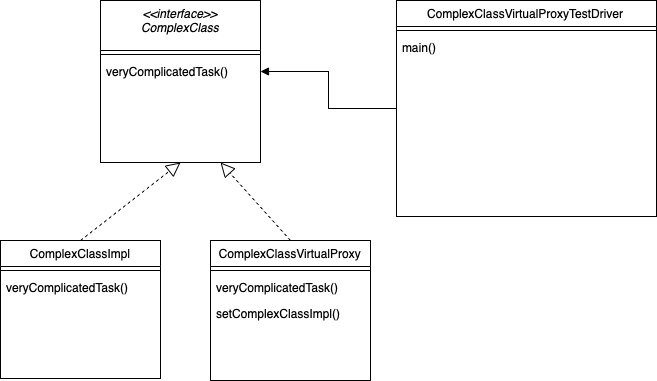

The diagram above was exported from draw.io. Its source (the exported page's mxGraphModel, read from the mxfile embedded in the PNG):
<mxGraphModel dx="1018" dy="627" grid="1" gridSize="10" guides="1" tooltips="1" connect="1" arrows="1" fold="1" page="1" pageScale="1" pageWidth="827" pageHeight="1169" math="0" shadow="0">
  <root>
    <mxCell id="WIyWlLk6GJQsqaUBKTNV-0" />
    <mxCell id="WIyWlLk6GJQsqaUBKTNV-1" parent="WIyWlLk6GJQsqaUBKTNV-0" />
    <mxCell id="zkfFHV4jXpPFQw0GAbJ--0" value="&lt;&lt;interface&gt;&gt;&#10;ComplexClass" style="swimlane;fontStyle=2;align=center;verticalAlign=top;childLayout=stackLayout;horizontal=1;startSize=50;horizontalStack=0;resizeParent=1;resizeLast=0;collapsible=1;marginBottom=0;rounded=0;shadow=0;strokeWidth=1;" parent="WIyWlLk6GJQsqaUBKTNV-1" vertex="1">
      <mxGeometry x="144" y="120" width="160" height="162" as="geometry">
        <mxRectangle x="230" y="140" width="160" height="26" as="alternateBounds" />
      </mxGeometry>
    </mxCell>
    <mxCell id="zkfFHV4jXpPFQw0GAbJ--4" value="" style="line;html=1;strokeWidth=1;align=left;verticalAlign=middle;spacingTop=-1;spacingLeft=3;spacingRight=3;rotatable=0;labelPosition=right;points=[];portConstraint=eastwest;" parent="zkfFHV4jXpPFQw0GAbJ--0" vertex="1">
      <mxGeometry y="50" width="160" height="8" as="geometry" />
    </mxCell>
    <mxCell id="zkfFHV4jXpPFQw0GAbJ--5" value="veryComplicatedTask()" style="text;align=left;verticalAlign=top;spacingLeft=4;spacingRight=4;overflow=hidden;rotatable=0;points=[[0,0.5],[1,0.5]];portConstraint=eastwest;" parent="zkfFHV4jXpPFQw0GAbJ--0" vertex="1">
      <mxGeometry y="58" width="160" height="26" as="geometry" />
    </mxCell>
    <mxCell id="zkfFHV4jXpPFQw0GAbJ--6" value="ComplexClassImpl" style="swimlane;fontStyle=0;align=center;verticalAlign=top;childLayout=stackLayout;horizontal=1;startSize=26;horizontalStack=0;resizeParent=1;resizeLast=0;collapsible=1;marginBottom=0;rounded=0;shadow=0;strokeWidth=1;" parent="WIyWlLk6GJQsqaUBKTNV-1" vertex="1">
      <mxGeometry x="44" y="360" width="160" height="138" as="geometry">
        <mxRectangle x="130" y="380" width="160" height="26" as="alternateBounds" />
      </mxGeometry>
    </mxCell>
    <mxCell id="zkfFHV4jXpPFQw0GAbJ--9" value="" style="line;html=1;strokeWidth=1;align=left;verticalAlign=middle;spacingTop=-1;spacingLeft=3;spacingRight=3;rotatable=0;labelPosition=right;points=[];portConstraint=eastwest;" parent="zkfFHV4jXpPFQw0GAbJ--6" vertex="1">
      <mxGeometry y="26" width="160" height="8" as="geometry" />
    </mxCell>
    <mxCell id="twlFQLhJDSGJgmjdwxXE-0" value="veryComplicatedTask()" style="text;align=left;verticalAlign=top;spacingLeft=4;spacingRight=4;overflow=hidden;rotatable=0;points=[[0,0.5],[1,0.5]];portConstraint=eastwest;" vertex="1" parent="zkfFHV4jXpPFQw0GAbJ--6">
      <mxGeometry y="34" width="160" height="26" as="geometry" />
    </mxCell>
    <mxCell id="zkfFHV4jXpPFQw0GAbJ--13" value="ComplexClassVirtualProxy" style="swimlane;fontStyle=0;align=center;verticalAlign=top;childLayout=stackLayout;horizontal=1;startSize=26;horizontalStack=0;resizeParent=1;resizeLast=0;collapsible=1;marginBottom=0;rounded=0;shadow=0;strokeWidth=1;" parent="WIyWlLk6GJQsqaUBKTNV-1" vertex="1">
      <mxGeometry x="254" y="360" width="160" height="140" as="geometry">
        <mxRectangle x="340" y="380" width="170" height="26" as="alternateBounds" />
      </mxGeometry>
    </mxCell>
    <mxCell id="zkfFHV4jXpPFQw0GAbJ--15" value="" style="line;html=1;strokeWidth=1;align=left;verticalAlign=middle;spacingTop=-1;spacingLeft=3;spacingRight=3;rotatable=0;labelPosition=right;points=[];portConstraint=eastwest;" parent="zkfFHV4jXpPFQw0GAbJ--13" vertex="1">
      <mxGeometry y="26" width="160" height="8" as="geometry" />
    </mxCell>
    <mxCell id="twlFQLhJDSGJgmjdwxXE-2" value="veryComplicatedTask()" style="text;align=left;verticalAlign=top;spacingLeft=4;spacingRight=4;overflow=hidden;rotatable=0;points=[[0,0.5],[1,0.5]];portConstraint=eastwest;" vertex="1" parent="zkfFHV4jXpPFQw0GAbJ--13">
      <mxGeometry y="34" width="160" height="26" as="geometry" />
    </mxCell>
    <mxCell id="twlFQLhJDSGJgmjdwxXE-3" value="setComplexClassImpl()" style="text;align=left;verticalAlign=top;spacingLeft=4;spacingRight=4;overflow=hidden;rotatable=0;points=[[0,0.5],[1,0.5]];portConstraint=eastwest;" vertex="1" parent="zkfFHV4jXpPFQw0GAbJ--13">
      <mxGeometry y="60" width="160" height="26" as="geometry" />
    </mxCell>
    <mxCell id="zkfFHV4jXpPFQw0GAbJ--17" value="ComplexClassVirtualProxyTestDriver" style="swimlane;fontStyle=0;align=center;verticalAlign=top;childLayout=stackLayout;horizontal=1;startSize=26;horizontalStack=0;resizeParent=1;resizeLast=0;collapsible=1;marginBottom=0;rounded=0;shadow=0;strokeWidth=1;" parent="WIyWlLk6GJQsqaUBKTNV-1" vertex="1">
      <mxGeometry x="440" y="120" width="260" height="216" as="geometry">
        <mxRectangle x="550" y="140" width="160" height="26" as="alternateBounds" />
      </mxGeometry>
    </mxCell>
    <mxCell id="zkfFHV4jXpPFQw0GAbJ--23" value="" style="line;html=1;strokeWidth=1;align=left;verticalAlign=middle;spacingTop=-1;spacingLeft=3;spacingRight=3;rotatable=0;labelPosition=right;points=[];portConstraint=eastwest;" parent="zkfFHV4jXpPFQw0GAbJ--17" vertex="1">
      <mxGeometry y="26" width="260" height="8" as="geometry" />
    </mxCell>
    <mxCell id="zkfFHV4jXpPFQw0GAbJ--25" value="main()" style="text;align=left;verticalAlign=top;spacingLeft=4;spacingRight=4;overflow=hidden;rotatable=0;points=[[0,0.5],[1,0.5]];portConstraint=eastwest;" parent="zkfFHV4jXpPFQw0GAbJ--17" vertex="1">
      <mxGeometry y="34" width="260" height="26" as="geometry" />
    </mxCell>
    <mxCell id="twlFQLhJDSGJgmjdwxXE-1" value="" style="endArrow=block;dashed=1;endFill=0;endSize=12;html=1;rounded=0;entryX=0.5;entryY=1;entryDx=0;entryDy=0;exitX=0.5;exitY=0;exitDx=0;exitDy=0;" edge="1" parent="WIyWlLk6GJQsqaUBKTNV-1" source="zkfFHV4jXpPFQw0GAbJ--6" target="zkfFHV4jXpPFQw0GAbJ--0">
      <mxGeometry width="160" relative="1" as="geometry">
        <mxPoint x="254" y="320" as="sourcePoint" />
        <mxPoint x="414" y="320" as="targetPoint" />
      </mxGeometry>
    </mxCell>
    <mxCell id="twlFQLhJDSGJgmjdwxXE-4" value="" style="endArrow=block;dashed=1;endFill=0;endSize=12;html=1;rounded=0;entryX=0.75;entryY=1;entryDx=0;entryDy=0;exitX=0.5;exitY=0;exitDx=0;exitDy=0;" edge="1" parent="WIyWlLk6GJQsqaUBKTNV-1" source="zkfFHV4jXpPFQw0GAbJ--13" target="zkfFHV4jXpPFQw0GAbJ--0">
      <mxGeometry width="160" relative="1" as="geometry">
        <mxPoint x="134" y="370" as="sourcePoint" />
        <mxPoint x="234" y="292" as="targetPoint" />
      </mxGeometry>
    </mxCell>
    <mxCell id="twlFQLhJDSGJgmjdwxXE-5" value="" style="endArrow=block;endFill=1;html=1;edgeStyle=orthogonalEdgeStyle;align=left;verticalAlign=top;rounded=0;entryX=1;entryY=0.5;entryDx=0;entryDy=0;exitX=0;exitY=0.5;exitDx=0;exitDy=0;" edge="1" parent="WIyWlLk6GJQsqaUBKTNV-1" source="zkfFHV4jXpPFQw0GAbJ--17" target="zkfFHV4jXpPFQw0GAbJ--5">
      <mxGeometry x="-1" relative="1" as="geometry">
        <mxPoint x="540" y="161" as="sourcePoint" />
        <mxPoint x="490" y="320" as="targetPoint" />
      </mxGeometry>
    </mxCell>
  </root>
</mxGraphModel>